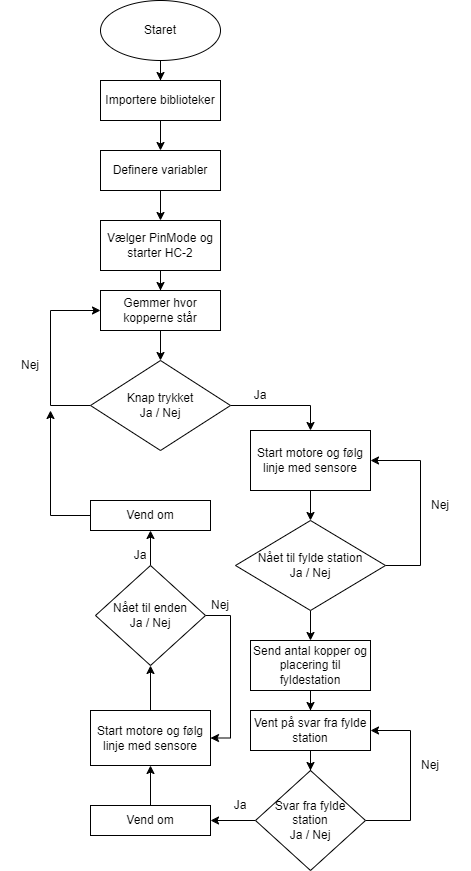

The diagram above was exported from draw.io. Its source (the exported page's mxGraphModel, read from the mxfile embedded in the PNG):
<mxGraphModel dx="1790" dy="949" grid="1" gridSize="10" guides="1" tooltips="1" connect="1" arrows="1" fold="1" page="1" pageScale="1" pageWidth="827" pageHeight="1169" math="0" shadow="0">
  <root>
    <mxCell id="0" />
    <mxCell id="1" parent="0" />
    <mxCell id="OHIPxqwkgHh3y2u36ksv-3" value="" style="edgeStyle=orthogonalEdgeStyle;rounded=0;orthogonalLoop=1;jettySize=auto;html=1;" edge="1" parent="1" source="OHIPxqwkgHh3y2u36ksv-1" target="OHIPxqwkgHh3y2u36ksv-2">
      <mxGeometry relative="1" as="geometry" />
    </mxCell>
    <mxCell id="OHIPxqwkgHh3y2u36ksv-1" value="Staret" style="ellipse;whiteSpace=wrap;html=1;" vertex="1" parent="1">
      <mxGeometry x="340" y="20" width="120" height="60" as="geometry" />
    </mxCell>
    <mxCell id="OHIPxqwkgHh3y2u36ksv-5" value="" style="edgeStyle=orthogonalEdgeStyle;rounded=0;orthogonalLoop=1;jettySize=auto;html=1;" edge="1" parent="1" source="OHIPxqwkgHh3y2u36ksv-2" target="OHIPxqwkgHh3y2u36ksv-4">
      <mxGeometry relative="1" as="geometry" />
    </mxCell>
    <mxCell id="OHIPxqwkgHh3y2u36ksv-2" value="Importere biblioteker" style="rounded=0;whiteSpace=wrap;html=1;" vertex="1" parent="1">
      <mxGeometry x="340" y="100" width="120" height="40" as="geometry" />
    </mxCell>
    <mxCell id="OHIPxqwkgHh3y2u36ksv-7" value="" style="edgeStyle=orthogonalEdgeStyle;rounded=0;orthogonalLoop=1;jettySize=auto;html=1;" edge="1" parent="1" source="OHIPxqwkgHh3y2u36ksv-4" target="OHIPxqwkgHh3y2u36ksv-6">
      <mxGeometry relative="1" as="geometry" />
    </mxCell>
    <mxCell id="OHIPxqwkgHh3y2u36ksv-4" value="Definere variabler" style="rounded=0;whiteSpace=wrap;html=1;" vertex="1" parent="1">
      <mxGeometry x="340" y="170" width="120" height="40" as="geometry" />
    </mxCell>
    <mxCell id="OHIPxqwkgHh3y2u36ksv-9" value="" style="edgeStyle=orthogonalEdgeStyle;rounded=0;orthogonalLoop=1;jettySize=auto;html=1;" edge="1" parent="1" source="OHIPxqwkgHh3y2u36ksv-6" target="OHIPxqwkgHh3y2u36ksv-8">
      <mxGeometry relative="1" as="geometry" />
    </mxCell>
    <mxCell id="OHIPxqwkgHh3y2u36ksv-6" value="Vælger PinMode og starter HC-2" style="rounded=0;whiteSpace=wrap;html=1;" vertex="1" parent="1">
      <mxGeometry x="340" y="240" width="120" height="50" as="geometry" />
    </mxCell>
    <mxCell id="OHIPxqwkgHh3y2u36ksv-16" value="" style="edgeStyle=orthogonalEdgeStyle;rounded=0;orthogonalLoop=1;jettySize=auto;html=1;" edge="1" parent="1" source="OHIPxqwkgHh3y2u36ksv-8" target="OHIPxqwkgHh3y2u36ksv-10">
      <mxGeometry relative="1" as="geometry" />
    </mxCell>
    <mxCell id="OHIPxqwkgHh3y2u36ksv-8" value="Gemmer hvor kopperne står" style="rounded=0;whiteSpace=wrap;html=1;" vertex="1" parent="1">
      <mxGeometry x="340" y="310" width="120" height="40" as="geometry" />
    </mxCell>
    <mxCell id="OHIPxqwkgHh3y2u36ksv-12" style="edgeStyle=orthogonalEdgeStyle;rounded=0;orthogonalLoop=1;jettySize=auto;html=1;entryX=0;entryY=0.5;entryDx=0;entryDy=0;" edge="1" parent="1" source="OHIPxqwkgHh3y2u36ksv-10" target="OHIPxqwkgHh3y2u36ksv-8">
      <mxGeometry relative="1" as="geometry">
        <mxPoint x="280" y="340" as="targetPoint" />
        <Array as="points">
          <mxPoint x="290" y="425" />
          <mxPoint x="290" y="330" />
        </Array>
      </mxGeometry>
    </mxCell>
    <mxCell id="OHIPxqwkgHh3y2u36ksv-18" value="" style="edgeStyle=orthogonalEdgeStyle;rounded=0;orthogonalLoop=1;jettySize=auto;html=1;" edge="1" parent="1" source="OHIPxqwkgHh3y2u36ksv-10" target="OHIPxqwkgHh3y2u36ksv-17">
      <mxGeometry relative="1" as="geometry">
        <Array as="points">
          <mxPoint x="550" y="425" />
        </Array>
      </mxGeometry>
    </mxCell>
    <mxCell id="OHIPxqwkgHh3y2u36ksv-10" value="Knap trykket&lt;br&gt;Ja / Nej" style="rhombus;whiteSpace=wrap;html=1;" vertex="1" parent="1">
      <mxGeometry x="330" y="380" width="140" height="90" as="geometry" />
    </mxCell>
    <mxCell id="OHIPxqwkgHh3y2u36ksv-13" value="Nej" style="text;html=1;strokeColor=none;fillColor=none;align=center;verticalAlign=middle;whiteSpace=wrap;rounded=0;" vertex="1" parent="1">
      <mxGeometry x="240" y="370" width="60" height="30" as="geometry" />
    </mxCell>
    <mxCell id="OHIPxqwkgHh3y2u36ksv-21" value="" style="edgeStyle=orthogonalEdgeStyle;rounded=0;orthogonalLoop=1;jettySize=auto;html=1;" edge="1" parent="1" source="OHIPxqwkgHh3y2u36ksv-17" target="OHIPxqwkgHh3y2u36ksv-20">
      <mxGeometry relative="1" as="geometry" />
    </mxCell>
    <mxCell id="OHIPxqwkgHh3y2u36ksv-17" value="Start motore og følg linje med sensore" style="rounded=0;whiteSpace=wrap;html=1;" vertex="1" parent="1">
      <mxGeometry x="490" y="450" width="120" height="60" as="geometry" />
    </mxCell>
    <mxCell id="OHIPxqwkgHh3y2u36ksv-19" value="Ja" style="text;html=1;strokeColor=none;fillColor=none;align=center;verticalAlign=middle;whiteSpace=wrap;rounded=0;" vertex="1" parent="1">
      <mxGeometry x="470" y="400" width="60" height="30" as="geometry" />
    </mxCell>
    <mxCell id="OHIPxqwkgHh3y2u36ksv-22" style="edgeStyle=orthogonalEdgeStyle;rounded=0;orthogonalLoop=1;jettySize=auto;html=1;entryX=1;entryY=0.5;entryDx=0;entryDy=0;" edge="1" parent="1" source="OHIPxqwkgHh3y2u36ksv-20" target="OHIPxqwkgHh3y2u36ksv-17">
      <mxGeometry relative="1" as="geometry">
        <mxPoint x="650" y="480" as="targetPoint" />
        <Array as="points">
          <mxPoint x="660" y="585" />
          <mxPoint x="660" y="480" />
        </Array>
      </mxGeometry>
    </mxCell>
    <mxCell id="OHIPxqwkgHh3y2u36ksv-25" value="" style="edgeStyle=orthogonalEdgeStyle;rounded=0;orthogonalLoop=1;jettySize=auto;html=1;" edge="1" parent="1" source="OHIPxqwkgHh3y2u36ksv-20" target="OHIPxqwkgHh3y2u36ksv-24">
      <mxGeometry relative="1" as="geometry" />
    </mxCell>
    <mxCell id="OHIPxqwkgHh3y2u36ksv-20" value="Nået til fylde station&lt;br&gt;Ja / Nej" style="rhombus;whiteSpace=wrap;html=1;" vertex="1" parent="1">
      <mxGeometry x="475" y="540" width="150" height="90" as="geometry" />
    </mxCell>
    <mxCell id="OHIPxqwkgHh3y2u36ksv-23" value="Nej" style="text;html=1;strokeColor=none;fillColor=none;align=center;verticalAlign=middle;whiteSpace=wrap;rounded=0;" vertex="1" parent="1">
      <mxGeometry x="650" y="510" width="60" height="30" as="geometry" />
    </mxCell>
    <mxCell id="OHIPxqwkgHh3y2u36ksv-29" value="" style="edgeStyle=orthogonalEdgeStyle;rounded=0;orthogonalLoop=1;jettySize=auto;html=1;" edge="1" parent="1" source="OHIPxqwkgHh3y2u36ksv-24" target="OHIPxqwkgHh3y2u36ksv-28">
      <mxGeometry relative="1" as="geometry" />
    </mxCell>
    <mxCell id="OHIPxqwkgHh3y2u36ksv-24" value="Send antal kopper og placering til fyldestation" style="rounded=0;whiteSpace=wrap;html=1;" vertex="1" parent="1">
      <mxGeometry x="490" y="660" width="120" height="50" as="geometry" />
    </mxCell>
    <mxCell id="OHIPxqwkgHh3y2u36ksv-31" style="edgeStyle=orthogonalEdgeStyle;rounded=0;orthogonalLoop=1;jettySize=auto;html=1;entryX=1;entryY=0.5;entryDx=0;entryDy=0;" edge="1" parent="1" source="OHIPxqwkgHh3y2u36ksv-26" target="OHIPxqwkgHh3y2u36ksv-28">
      <mxGeometry relative="1" as="geometry">
        <mxPoint x="640" y="750" as="targetPoint" />
        <Array as="points">
          <mxPoint x="650" y="840" />
          <mxPoint x="650" y="750" />
        </Array>
      </mxGeometry>
    </mxCell>
    <mxCell id="OHIPxqwkgHh3y2u36ksv-34" value="" style="edgeStyle=orthogonalEdgeStyle;rounded=0;orthogonalLoop=1;jettySize=auto;html=1;" edge="1" parent="1" source="OHIPxqwkgHh3y2u36ksv-26" target="OHIPxqwkgHh3y2u36ksv-33">
      <mxGeometry relative="1" as="geometry" />
    </mxCell>
    <mxCell id="OHIPxqwkgHh3y2u36ksv-26" value="Svar fra fylde station&lt;br&gt;Ja / Nej" style="rhombus;whiteSpace=wrap;html=1;" vertex="1" parent="1">
      <mxGeometry x="495" y="790" width="110" height="100" as="geometry" />
    </mxCell>
    <mxCell id="OHIPxqwkgHh3y2u36ksv-30" value="" style="edgeStyle=orthogonalEdgeStyle;rounded=0;orthogonalLoop=1;jettySize=auto;html=1;" edge="1" parent="1" source="OHIPxqwkgHh3y2u36ksv-28" target="OHIPxqwkgHh3y2u36ksv-26">
      <mxGeometry relative="1" as="geometry" />
    </mxCell>
    <mxCell id="OHIPxqwkgHh3y2u36ksv-28" value="Vent på svar fra fylde station" style="rounded=0;whiteSpace=wrap;html=1;" vertex="1" parent="1">
      <mxGeometry x="490" y="730" width="120" height="40" as="geometry" />
    </mxCell>
    <mxCell id="OHIPxqwkgHh3y2u36ksv-32" value="Nej" style="text;html=1;strokeColor=none;fillColor=none;align=center;verticalAlign=middle;whiteSpace=wrap;rounded=0;" vertex="1" parent="1">
      <mxGeometry x="640" y="770" width="60" height="30" as="geometry" />
    </mxCell>
    <mxCell id="OHIPxqwkgHh3y2u36ksv-37" value="" style="edgeStyle=orthogonalEdgeStyle;rounded=0;orthogonalLoop=1;jettySize=auto;html=1;" edge="1" parent="1" source="OHIPxqwkgHh3y2u36ksv-33" target="OHIPxqwkgHh3y2u36ksv-36">
      <mxGeometry relative="1" as="geometry" />
    </mxCell>
    <mxCell id="OHIPxqwkgHh3y2u36ksv-33" value="Vend om" style="whiteSpace=wrap;html=1;" vertex="1" parent="1">
      <mxGeometry x="330" y="825" width="120" height="30" as="geometry" />
    </mxCell>
    <mxCell id="OHIPxqwkgHh3y2u36ksv-35" value="Ja" style="text;html=1;strokeColor=none;fillColor=none;align=center;verticalAlign=middle;whiteSpace=wrap;rounded=0;" vertex="1" parent="1">
      <mxGeometry x="450" y="810" width="60" height="30" as="geometry" />
    </mxCell>
    <mxCell id="OHIPxqwkgHh3y2u36ksv-41" value="" style="edgeStyle=orthogonalEdgeStyle;rounded=0;orthogonalLoop=1;jettySize=auto;html=1;" edge="1" parent="1" source="OHIPxqwkgHh3y2u36ksv-36" target="OHIPxqwkgHh3y2u36ksv-40">
      <mxGeometry relative="1" as="geometry" />
    </mxCell>
    <mxCell id="OHIPxqwkgHh3y2u36ksv-36" value="Start motore og følg linje med sensore" style="whiteSpace=wrap;html=1;" vertex="1" parent="1">
      <mxGeometry x="330" y="730" width="120" height="55" as="geometry" />
    </mxCell>
    <mxCell id="OHIPxqwkgHh3y2u36ksv-42" style="edgeStyle=orthogonalEdgeStyle;rounded=0;orthogonalLoop=1;jettySize=auto;html=1;entryX=1;entryY=0.5;entryDx=0;entryDy=0;" edge="1" parent="1" source="OHIPxqwkgHh3y2u36ksv-40" target="OHIPxqwkgHh3y2u36ksv-36">
      <mxGeometry relative="1" as="geometry">
        <mxPoint x="470" y="760" as="targetPoint" />
        <Array as="points">
          <mxPoint x="470" y="635" />
          <mxPoint x="470" y="758" />
        </Array>
      </mxGeometry>
    </mxCell>
    <mxCell id="OHIPxqwkgHh3y2u36ksv-45" value="" style="edgeStyle=orthogonalEdgeStyle;rounded=0;orthogonalLoop=1;jettySize=auto;html=1;" edge="1" parent="1" source="OHIPxqwkgHh3y2u36ksv-40" target="OHIPxqwkgHh3y2u36ksv-44">
      <mxGeometry relative="1" as="geometry" />
    </mxCell>
    <mxCell id="OHIPxqwkgHh3y2u36ksv-40" value="Nået til enden&lt;br&gt;Ja / Nej" style="rhombus;whiteSpace=wrap;html=1;" vertex="1" parent="1">
      <mxGeometry x="335" y="585" width="110" height="100" as="geometry" />
    </mxCell>
    <mxCell id="OHIPxqwkgHh3y2u36ksv-43" value="Nej" style="text;html=1;strokeColor=none;fillColor=none;align=center;verticalAlign=middle;whiteSpace=wrap;rounded=0;" vertex="1" parent="1">
      <mxGeometry x="430" y="610" width="60" height="30" as="geometry" />
    </mxCell>
    <mxCell id="OHIPxqwkgHh3y2u36ksv-47" style="edgeStyle=orthogonalEdgeStyle;rounded=0;orthogonalLoop=1;jettySize=auto;html=1;" edge="1" parent="1" source="OHIPxqwkgHh3y2u36ksv-44">
      <mxGeometry relative="1" as="geometry">
        <mxPoint x="290" y="430" as="targetPoint" />
      </mxGeometry>
    </mxCell>
    <mxCell id="OHIPxqwkgHh3y2u36ksv-44" value="Vend om" style="rounded=0;whiteSpace=wrap;html=1;" vertex="1" parent="1">
      <mxGeometry x="330" y="520" width="120" height="30" as="geometry" />
    </mxCell>
    <mxCell id="OHIPxqwkgHh3y2u36ksv-46" value="Ja" style="text;html=1;strokeColor=none;fillColor=none;align=center;verticalAlign=middle;whiteSpace=wrap;rounded=0;" vertex="1" parent="1">
      <mxGeometry x="350" y="560" width="60" height="30" as="geometry" />
    </mxCell>
  </root>
</mxGraphModel>